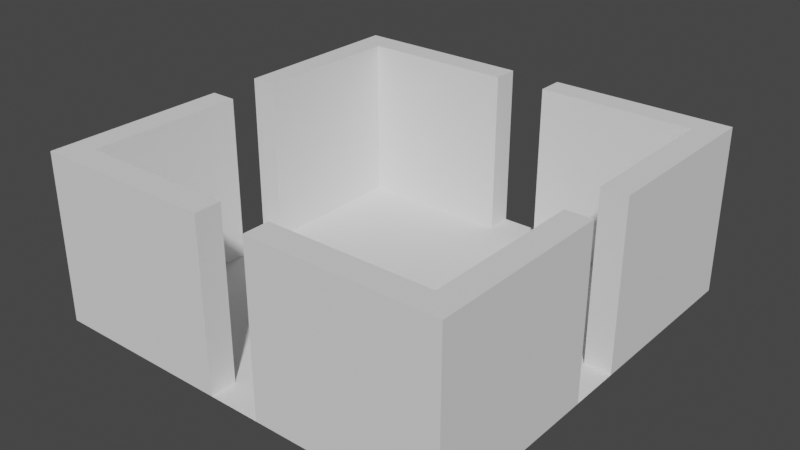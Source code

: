 # Source: CrossMap.blend  (saved by Blender 3.6.11; exported with 4.5.12 LTS)
import bpy
from mathutils import Matrix  # noqa: F401  (used for matrix-valued properties, if any)

bpy.ops.wm.read_factory_settings(use_empty=True)
scene = bpy.context.scene
scene.name = 'Scene'

# ---- collections
col_collection = bpy.data.collections.new('Collection'); scene.collection.children.link(col_collection)

# ---- world
world_world = bpy.data.worlds.new('World'); scene.world = world_world
world_world.use_nodes = True; world_world.node_tree.nodes.clear()
_N = world_world.node_tree.nodes; _L = world_world.node_tree.links
n0 = _N.new('ShaderNodeOutputWorld'); n0.name = 'World Output'; n0.location = (300, 300)
n1 = _N.new('ShaderNodeBackground'); n1.name = 'Background'; n1.location = (10, 300)
n1.inputs[0].default_value = (0.05088, 0.05088, 0.05088, 1.0)
_L.new(n1.outputs[0], n0.inputs[0])
n0.is_active_output = True
world_world.color = (0.05088, 0.05088, 0.05088)
world_world.use_sun_shadow = False
world_world.sun_shadow_jitter_overblur = 0.0

# ---- meshes
me_011 = bpy.data.meshes.new('立方体.011')
me_011.from_pydata([(10.94, 10.94, 0.0), (10.94, 10.94, 10.0), (12.5, 12.5, 0.0), (12.5, 12.5, 10.0), (10.94, -10.94, 0.0), (10.94, -10.94, 10.0), (12.5, -1.562, 0.0), (12.5, 1.563, 0.0), (12.5, 1.563, 10.0), (12.5, -1.562, 10.0), (10.94, 1.563, 0.0), (10.94, -1.562, 0.0), (10.94, -1.562, 10.0), (10.94, 1.563, 10.0), (-12.5, -12.5, 0.0), (12.5, -12.5, 0.0), (-12.5, 12.5, 0.0), (-10.94, 10.94, 0.0), (1.562, 12.5, 0.0), (-1.562, 12.5, 0.0), (-1.562, 12.5, 10.0), (1.562, 12.5, 10.0), (-1.562, 10.94, 0.0), (1.562, 10.94, 0.0), (1.562, 10.94, 10.0), (-1.562, 10.94, 10.0), (-10.94, -10.94, 10.0), (-12.5, -12.5, 10.0), (-10.94, 10.94, 10.0), (-12.5, 12.5, 10.0), (-12.5, 1.562, 0.0), (-12.5, -1.563, 0.0), (-12.5, -1.563, 10.0), (-12.5, 1.562, 10.0), (-10.94, -1.563, 0.0), (-10.94, 1.562, 0.0), (-10.94, 1.562, 10.0), (-10.94, -1.563, 10.0), (12.5, -12.5, 10.0), (-10.94, -10.94, 0.0), (-1.562, -12.5, 0.0), (1.563, -12.5, 0.0), (1.563, -12.5, 10.0), (-1.562, -12.5, 10.0), (1.563, -10.94, 0.0), (-1.562, -10.94, 0.0), (-1.562, -10.94, 10.0), (1.563, -10.94, 10.0)], [], [(6, 9, 38, 15), (10, 13, 1, 0), (20, 25, 22, 19), (8, 3, 1, 13), (38, 9, 12, 5), (23, 24, 21, 18), (4, 5, 12, 11), (2, 3, 8, 7), (18, 21, 3, 2), (22, 25, 28, 17), (8, 13, 10, 7), (20, 29, 28, 25), (3, 21, 24, 1), (9, 6, 11, 12), (0, 1, 24, 23), (16, 29, 20, 19), (30, 33, 29, 16), (34, 37, 26, 39), (44, 41, 42, 47), (32, 27, 26, 37), (29, 33, 36, 28), (45, 46, 43, 40), (17, 28, 36, 35), (14, 27, 32, 31), (40, 43, 27, 14), (44, 47, 5, 4), (32, 37, 34, 31), (42, 38, 5, 47), (27, 43, 46, 26), (33, 30, 35, 36), (39, 26, 46, 45), (15, 38, 42, 41), (22, 23, 18, 19), (44, 45, 40, 41), (10, 11, 6, 7), (34, 35, 30, 31), (45, 44, 4, 11, 10, 0, 23, 22, 17, 35, 34, 39)])
_uv = me_011.uv_layers.new(name='UVマップ')
_uv.uv.foreach_set('vector', [0.3572, 0.2144, 0.3572, 0.01012, 0.5002, 0.01012, 0.5002, 0.2144, 0.6837, 0.6634, 0.6837, 0.4591, 0.8062, 0.4591, 0.8062, 0.6634, 0.2957, 0.5817, 0.3162, 0.5817, 0.3162, 0.786, 0.2957, 0.786, 0.8263, 0.9899, 0.8263, 0.8469, 0.8467, 0.8673, 0.8467, 0.9899, 0.8263, 0.8266, 0.8263, 0.6837, 0.8467, 0.6837, 0.8467, 0.8062, 0.8265, 0.2144, 0.8265, 0.01012, 0.8469, 0.01012, 0.8469, 0.2144, 0.3572, 0.8879, 0.3572, 0.6837, 0.4798, 0.6837, 0.4798, 0.8879, 0.3572, 0.6634, 0.3572, 0.4591, 0.5002, 0.4591, 0.5002, 0.6634, 0.5204, 0.6634, 0.5204, 0.4591, 0.6634, 0.4591, 0.6634, 0.6634, 0.5, 0.8879, 0.5, 0.6837, 0.6226, 0.6837, 0.6226, 0.8879, 0.8265, 0.2346, 0.8469, 0.2346, 0.8469, 0.4389, 0.8265, 0.4389, 0.3163, 0.9492, 0.1734, 0.9492, 0.1938, 0.9288, 0.3163, 0.9288, 0.8263, 0.8469, 0.9693, 0.8469, 0.9693, 0.8673, 0.8467, 0.8673, 0.8469, 0.4591, 0.8469, 0.6634, 0.8265, 0.6634, 0.8265, 0.4591, 0.6428, 0.8879, 0.6428, 0.6837, 0.7654, 0.6837, 0.7654, 0.8879, 0.01012, 0.5615, 0.01012, 0.3572, 0.1531, 0.3572, 0.1531, 0.5615, 0.1734, 0.5615, 0.1734, 0.3572, 0.3163, 0.3572, 0.3163, 0.5615, 0.01012, 0.786, 0.01012, 0.5817, 0.1327, 0.5817, 0.1327, 0.786, 0.8876, 0.2144, 0.8671, 0.2144, 0.8671, 0.01012, 0.8876, 0.01012, 0.01012, 0.8062, 0.1531, 0.8062, 0.1327, 0.8266, 0.01012, 0.8266, 0.1734, 0.9492, 0.1734, 0.8062, 0.1938, 0.8062, 0.1938, 0.9288, 0.8671, 0.6634, 0.8671, 0.4591, 0.8876, 0.4591, 0.8876, 0.6634, 0.6837, 0.4389, 0.6837, 0.2346, 0.8062, 0.2346, 0.8062, 0.4389, 0.5204, 0.2144, 0.5204, 0.01012, 0.6634, 0.01012, 0.6634, 0.2144, 0.3572, 0.4389, 0.3572, 0.2346, 0.5002, 0.2346, 0.5002, 0.4389, 0.1529, 0.786, 0.1529, 0.5817, 0.2755, 0.5817, 0.2755, 0.786, 0.7856, 0.6837, 0.806, 0.6837, 0.806, 0.8879, 0.7856, 0.8879, 0.9693, 0.8266, 0.8263, 0.8266, 0.8467, 0.8062, 0.9693, 0.8062, 0.1531, 0.8062, 0.1531, 0.9492, 0.1327, 0.9492, 0.1327, 0.8266, 0.8876, 0.2346, 0.8876, 0.4389, 0.8671, 0.4389, 0.8671, 0.2346, 0.6837, 0.2144, 0.6837, 0.01012, 0.8062, 0.01012, 0.8062, 0.2144, 0.5204, 0.4389, 0.5204, 0.2346, 0.6634, 0.2346, 0.6634, 0.4389, 0.1531, 0.3165, 0.194, 0.3165, 0.194, 0.337, 0.1531, 0.337, 0.194, 0.03055, 0.1531, 0.03055, 0.1531, 0.01012, 0.194, 0.01012, 0.3165, 0.194, 0.3165, 0.1531, 0.337, 0.1531, 0.337, 0.194, 0.03055, 0.1531, 0.03055, 0.194, 0.01012, 0.194, 0.01012, 0.1531, 0.1531, 0.03055, 0.194, 0.03055, 0.3165, 0.03055, 0.3165, 0.1531, 0.3165, 0.194, 0.3165, 0.3165, 0.194, 0.3165, 0.1531, 0.3165, 0.03055, 0.3165, 0.03055, 0.194, 0.03055, 0.1531, 0.03055, 0.03055])
me_011.update()

# ---- objects
ob_basemap = bpy.data.objects.new('BaseMap', me_011)

# ---- transforms, parenting, visibility, modifiers, constraints
ob_basemap.location = (0.0, 0.0, 0.0)

# ---- collection membership
col_collection.objects.link(ob_basemap)

# ---- scene / render settings (as saved in the file)
scene.frame_start = 1; scene.frame_end = 250; scene.frame_set(1)
scene.render.engine = 'BLENDER_EEVEE_NEXT'
scene.cycles.sampling_pattern = 'TABULATED_SOBOL'
scene.view_settings.view_transform = 'Filmic'
bpy.context.view_layer.update()

# ---- added for rendering (the .blend has no active camera and no usable light): camera, sun
cam_auto = bpy.data.cameras.new('AutoCamera')
cam_auto.lens = 50.0
cam_auto.sensor_width = 36.0
cam_auto.clip_end = 1000.0
ob_auto_camera = bpy.data.objects.new('AutoCamera', cam_auto)
scene.collection.objects.link(ob_auto_camera)
ob_auto_camera.location = (33.9949, -40.7939, 32.1959)
ob_auto_camera.rotation_euler = (1.09748, -7.21219e-08, 0.694738)
scene.camera = ob_auto_camera
light_auto_sun = bpy.data.lights.new('AutoSun', 'SUN')
light_auto_sun.energy = 3.0
light_auto_sun.angle = 0.0523599
ob_auto_sun = bpy.data.objects.new('AutoSun', light_auto_sun)
scene.collection.objects.link(ob_auto_sun)
ob_auto_sun.rotation_euler = (0.872665, 0.174533, 0.523599)
bpy.context.view_layer.update()
